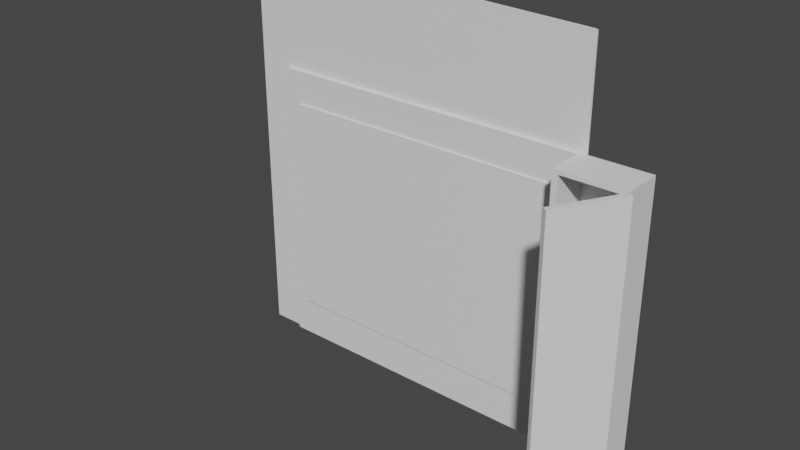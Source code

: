# Source: mirror.blend  (saved by Blender 3.0.42; exported with 4.5.12 LTS)
import bpy
from mathutils import Matrix  # noqa: F401  (used for matrix-valued properties, if any)

bpy.ops.wm.read_factory_settings(use_empty=True)
scene = bpy.context.scene
scene.name = 'Scene'

# ---- collections
col_mirror_bathroom_b = bpy.data.collections.new('mirror_bathroom_b'); scene.collection.children.link(col_mirror_bathroom_b)
col_mirror_bathroom = bpy.data.collections.new('mirror_bathroom'); scene.collection.children.link(col_mirror_bathroom)
col_mirror_bathroom.hide_render = True
col_mirror = bpy.data.collections.new('mirror'); scene.collection.children.link(col_mirror)
col_mirror_bathroom_c = bpy.data.collections.new('mirror_bathroom_c'); scene.collection.children.link(col_mirror_bathroom_c)
col_mirror_bathroom_c.hide_render = True
col_full = bpy.data.collections.new('full'); col_mirror_bathroom_c.children.link(col_full)

# ---- materials (node trees are filled in below, after node groups)
mat_wood_plain_dark = bpy.data.materials.new('wood_plain_dark')
mat_mirror_a = bpy.data.materials.new('mirror_a')
mat_wood_plain_ligth = bpy.data.materials.new('wood_plain_ligth')
mat_metal_silver = bpy.data.materials.new('metal_silver')
mat_glass_plain = bpy.data.materials.new('glass_plain')

# ---- material node trees

# ---- world
world_world = bpy.data.worlds.new('World'); scene.world = world_world
world_world.use_nodes = True; world_world.node_tree.nodes.clear()
_N = world_world.node_tree.nodes; _L = world_world.node_tree.links
n0 = _N.new('ShaderNodeOutputWorld'); n0.name = 'World Output'; n0.location = (300, 300)
n1 = _N.new('ShaderNodeBackground'); n1.name = 'Background'; n1.location = (10, 300)
n1.inputs[0].default_value = (0.05088, 0.05088, 0.05088, 1.0)
_L.new(n1.outputs[0], n0.inputs[0])
n0.is_active_output = True
world_world.color = (0.05088, 0.05088, 0.05088)
world_world.use_sun_shadow = False
world_world.sun_shadow_jitter_overblur = 0.0

# ---- meshes
me_cube_004 = bpy.data.meshes.new('Cube.004')
me_cube_004.from_pydata([(7.153e-08, -0.005, 0.0), (7.153e-08, -0.005, 0.9143), (7.153e-08, 0.0, 0.0), (7.153e-08, 0.0, 0.9143), (1.284, -0.005, 0.0), (1.284, -0.005, 0.9143), (1.284, 0.0, 0.0), (1.284, 0.0, 0.9143)], [], [(0, 1, 3, 2), (2, 3, 7, 6), (6, 7, 5, 4), (4, 5, 1, 0), (2, 6, 4, 0), (7, 3, 1, 5)])
_uv = me_cube_004.uv_layers.new(name='UVMap')
_uv.uv.foreach_set('vector', [0.375, 0.0, 0.625, 0.0, 0.625, 0.25, 0.375, 0.25, 0.375, 0.25, 0.625, 0.25, 0.625, 0.5, 0.375, 0.5, 0.375, 0.5, 0.625, 0.5, 0.625, 0.75, 0.375, 0.75, 0.375, 0.75, 0.625, 0.75, 0.625, 1.0, 0.375, 1.0, 0.125, 0.5, 0.375, 0.5, 0.375, 0.75, 0.125, 0.75, 0.625, 0.5, 0.875, 0.5, 0.875, 0.75, 0.625, 0.75])
me_cube_004.materials.append(mat_wood_plain_dark)
me_cube_004.use_remesh_fix_poles = True
me_cube_004.use_remesh_preserve_attributes = False
me_cube_004.update()
me_cube_005 = bpy.data.meshes.new('Cube.005')
me_cube_005.from_pydata([(5.364e-08, -0.005, 0.0), (5.364e-08, -0.005, 0.7), (5.364e-08, 0.0, 0.0), (5.364e-08, 0.0, 0.7), (0.9, -0.005, 0.0), (0.9, -0.005, 0.7), (0.9, 0.0, 0.0), (0.9, 0.0, 0.7)], [], [(0, 1, 3, 2), (2, 3, 7, 6), (6, 7, 5, 4), (4, 5, 1, 0), (2, 6, 4, 0), (7, 3, 1, 5)])
_uv = me_cube_005.uv_layers.new(name='UVMap')
_uv.uv.foreach_set('vector', [0.375, 0.0, 0.625, 0.0, 0.625, 0.25, 0.375, 0.25, 0.375, 0.25, 0.625, 0.25, 0.625, 0.5, 0.375, 0.5, 0.375, 0.5, 0.625, 0.5, 0.625, 0.75, 0.375, 0.75, 0.375, 0.75, 0.625, 0.75, 0.625, 1.0, 0.375, 1.0, 0.125, 0.5, 0.375, 0.5, 0.375, 0.75, 0.125, 0.75, 0.625, 0.5, 0.875, 0.5, 0.875, 0.75, 0.625, 0.75])
me_cube_005.materials.append(mat_mirror_a)
me_cube_005.use_remesh_fix_poles = True
me_cube_005.use_remesh_preserve_attributes = False
me_cube_005.update()
me_cube_012 = bpy.data.meshes.new('Cube.012')
me_cube_012.from_pydata([(6.296e-07, 0.0, 0.015), (0.8, -3.202e-08, 0.015), (6.296e-07, 0.0, 0.0), (0.8, -3.302e-08, -1.045e-07), (3.148e-07, -0.1, 0.015), (0.8, -0.1, 0.015), (3.148e-07, -0.1, 8.941e-08), (0.8, -0.1, -1.51e-08)], [], [(0, 1, 3, 2), (2, 3, 7, 6), (6, 7, 5, 4), (4, 5, 1, 0), (2, 6, 4, 0), (7, 3, 1, 5)])
_uv = me_cube_012.uv_layers.new(name='UVMap')
_uv.uv.foreach_set('vector', [0.375, 0.0, 0.625, 0.0, 0.625, 0.25, 0.375, 0.25, 0.375, 0.25, 0.625, 0.25, 0.625, 0.5, 0.375, 0.5, 0.375, 0.5, 0.625, 0.5, 0.625, 0.75, 0.375, 0.75, 0.375, 0.75, 0.625, 0.75, 0.625, 1.0, 0.375, 1.0, 0.125, 0.5, 0.375, 0.5, 0.375, 0.75, 0.125, 0.75, 0.625, 0.5, 0.875, 0.5, 0.875, 0.75, 0.625, 0.75])
me_cube_012.materials.append(mat_wood_plain_dark)
me_cube_012.use_remesh_fix_poles = True
me_cube_012.use_remesh_preserve_attributes = False
me_cube_012.update()
me_cube_013 = bpy.data.meshes.new('Cube.013')
me_cube_013.from_pydata([(1.192e-07, 0.0, 0.01), (0.2473, -2.98e-08, 0.01), (1.192e-07, 0.0, 0.0), (0.2473, -3.073e-08, -5.96e-08), (5.96e-08, -0.09308, 0.01), (0.2473, -0.09308, 0.01), (5.96e-08, -0.09308, 5.96e-08), (0.2473, -0.09308, 0.0)], [], [(0, 1, 3, 2), (2, 3, 7, 6), (6, 7, 5, 4), (4, 5, 1, 0), (2, 6, 4, 0), (7, 3, 1, 5)])
_uv = me_cube_013.uv_layers.new(name='UVMap')
_uv.uv.foreach_set('vector', [0.375, 0.0, 0.625, 0.0, 0.625, 0.25, 0.375, 0.25, 0.375, 0.25, 0.625, 0.25, 0.625, 0.5, 0.375, 0.5, 0.375, 0.5, 0.625, 0.5, 0.625, 0.75, 0.375, 0.75, 0.375, 0.75, 0.625, 0.75, 0.625, 1.0, 0.375, 1.0, 0.125, 0.5, 0.375, 0.5, 0.375, 0.75, 0.125, 0.75, 0.625, 0.5, 0.875, 0.5, 0.875, 0.75, 0.625, 0.75])
me_cube_013.materials.append(mat_wood_plain_dark)
me_cube_013.use_remesh_fix_poles = True
me_cube_013.use_remesh_preserve_attributes = False
me_cube_013.update()
me_cube_017 = bpy.data.meshes.new('Cube.017')
me_cube_017.from_pydata([(-0.195, -1.054e-07, 0.8), (2.384e-07, -2.354e-08, 0.8), (-0.195, 0.015, 0.8), (2.366e-07, 0.015, 0.8), (-0.195, -1.899e-07, -1.49e-08), (2.22e-15, -1.863e-08, -1.49e-08), (-0.195, 0.015, -1.425e-08), (-1.788e-09, 0.015, -1.425e-08)], [], [(0, 1, 3, 2), (2, 3, 7, 6), (6, 7, 5, 4), (4, 5, 1, 0), (2, 6, 4, 0), (7, 3, 1, 5)])
_uv = me_cube_017.uv_layers.new(name='UVMap')
_uv.uv.foreach_set('vector', [0.375, 0.0, 0.625, 0.0, 0.625, 0.25, 0.375, 0.25, 0.375, 0.25, 0.625, 0.25, 0.625, 0.5, 0.375, 0.5, 0.375, 0.5, 0.625, 0.5, 0.625, 0.75, 0.375, 0.75, 0.375, 0.75, 0.625, 0.75, 0.625, 1.0, 0.375, 1.0, 0.125, 0.5, 0.375, 0.5, 0.375, 0.75, 0.125, 0.75, 0.625, 0.5, 0.875, 0.5, 0.875, 0.75, 0.625, 0.75])
me_cube_017.materials.append(mat_wood_plain_ligth)
me_cube_017.use_remesh_fix_poles = True
me_cube_017.use_remesh_preserve_attributes = False
me_cube_017.update()
me_cube = bpy.data.meshes.new('Cube')
me_cube.from_pydata([(7.153e-08, -0.005, 0.0), (7.153e-08, -0.005, 0.9143), (7.153e-08, 0.0, 0.0), (7.153e-08, 0.0, 0.9143), (1.2, -0.005, 0.0), (1.2, -0.005, 0.9143), (1.2, 0.0, 0.0), (1.2, 0.0, 0.9143)], [], [(0, 1, 3, 2), (2, 3, 7, 6), (6, 7, 5, 4), (4, 5, 1, 0), (2, 6, 4, 0), (7, 3, 1, 5)])
_uv = me_cube.uv_layers.new(name='UVMap')
_uv.uv.foreach_set('vector', [0.375, 0.0, 0.625, 0.0, 0.625, 0.25, 0.375, 0.25, 0.375, 0.25, 0.625, 0.25, 0.625, 0.5, 0.375, 0.5, 0.375, 0.5, 0.625, 0.5, 0.625, 0.75, 0.375, 0.75, 0.375, 0.75, 0.625, 0.75, 0.625, 1.0, 0.375, 1.0, 0.125, 0.5, 0.375, 0.5, 0.375, 0.75, 0.125, 0.75, 0.625, 0.5, 0.875, 0.5, 0.875, 0.75, 0.625, 0.75])
me_cube.materials.append(mat_wood_plain_ligth)
me_cube.use_remesh_fix_poles = True
me_cube.use_remesh_preserve_attributes = False
me_cube.update()
me_cube_001 = bpy.data.meshes.new('Cube.001')
me_cube_001.from_pydata([(5.364e-08, -0.005, 0.0), (5.364e-08, -0.005, 0.7), (5.364e-08, 0.0, 0.0), (5.364e-08, 0.0, 0.7), (0.9, -0.005, 0.0), (0.9, -0.005, 0.7), (0.9, 0.0, 0.0), (0.9, 0.0, 0.7)], [], [(0, 1, 3, 2), (2, 3, 7, 6), (6, 7, 5, 4), (4, 5, 1, 0), (2, 6, 4, 0), (7, 3, 1, 5)])
_uv = me_cube_001.uv_layers.new(name='UVMap')
_uv.uv.foreach_set('vector', [0.375, 0.0, 0.625, 0.0, 0.625, 0.25, 0.375, 0.25, 0.375, 0.25, 0.625, 0.25, 0.625, 0.5, 0.375, 0.5, 0.375, 0.5, 0.625, 0.5, 0.625, 0.75, 0.375, 0.75, 0.375, 0.75, 0.625, 0.75, 0.625, 1.0, 0.375, 1.0, 0.125, 0.5, 0.375, 0.5, 0.375, 0.75, 0.125, 0.75, 0.625, 0.5, 0.875, 0.5, 0.875, 0.75, 0.625, 0.75])
me_cube_001.materials.append(mat_mirror_a)
me_cube_001.use_remesh_fix_poles = True
me_cube_001.use_remesh_preserve_attributes = False
me_cube_001.update()
me_plane_105 = bpy.data.meshes.new('Plane.105')
me_plane_105.from_pydata([(0.0001248, 0.561, -0.0001119), (0.0001248, 0.5611, 9.093e-05), (0.0006338, 0.561, 0.0003766), (0.0006338, 0.5608, 9.028e-05), (0.0001248, 0.561, -9.634e-05), (0.0001248, 0.561, -5.243e-05), (0.0003081, 0.5609, -9.639e-05), (0.0003119, 0.561, -6.412e-05), (0.0003119, 0.561, -2.01e-05), (0.0004704, 0.561, 3.184e-05), (0.0003081, 0.5611, 0.0001565), (0.0004692, 0.561, 0.0002337), (0.0001248, 0.5611, 1.332e-05), (0.0003119, 0.561, 6.171e-05), (0.00047, 0.561, 0.0001229), (0.0006419, 0.5609, 0.0003108), (0.0006447, 0.5609, 0.0002332), (0.0005835, 0.561, 0.000311), (0.00057, 0.561, 0.000208), (0.0005718, 0.5609, 0.0001227), (0.0005835, 0.5608, 1.294e-05), (0.0004692, 0.5609, -5.259e-05), (0.0006419, 0.5608, 0.0001558), (0.00057, 0.5609, 6.133e-05), (0.00047, 0.5609, -2.021e-05), (0.000125, 0.5611, 1.099), (0.000125, 0.561, 1.099), (0.0006339, 0.5608, 1.099), (0.0006339, 0.561, 1.099), (0.000125, 0.5611, 1.099), (0.000125, 0.561, 1.099), (0.0003082, 0.5611, 1.099), (0.000312, 0.561, 1.099), (0.000312, 0.561, 1.099), (0.0004705, 0.561, 1.099), (0.0003082, 0.5609, 1.099), (0.0004693, 0.5609, 1.099), (0.000125, 0.561, 1.099), (0.000312, 0.561, 1.099), (0.0004701, 0.5609, 1.099), (0.000642, 0.5608, 1.099), (0.0006449, 0.5609, 1.099), (0.0005837, 0.5608, 1.099), (0.0005702, 0.5609, 1.099), (0.0005719, 0.5609, 1.099), (0.0005836, 0.561, 1.099), (0.0004693, 0.561, 1.099), (0.000642, 0.5609, 1.099), (0.0005702, 0.561, 1.099), (0.0004701, 0.561, 1.099), (0.0001243, -1.329e-05, -0.0001116), (0.0006332, 0.0001325, 9.055e-05), (0.0006332, -1.363e-05, 0.0003768), (0.0001243, -0.0001168, 9.121e-05), (0.0003076, 2.016e-05, -9.612e-05), (0.0004686, 5.957e-05, -5.232e-05), (0.0001243, -5.289e-05, -9.607e-05), (0.0003114, -2.825e-05, -6.384e-05), (0.0004694, 3.022e-06, -1.993e-05), (0.0004698, -4.353e-05, 3.211e-05), (0.0006413, 9.888e-05, 0.0001561), (0.0006442, 5.93e-05, 0.0002335), (0.000583, 9.903e-05, 1.322e-05), (0.0005695, 4.642e-05, 6.16e-05), (0.0005713, 2.896e-06, 0.000123), (0.000583, -5.309e-05, 0.0003113), (0.0004686, -8.659e-05, 0.0002341), (0.0006413, 1.982e-05, 0.000311), (0.0005695, -2.841e-05, 0.0002082), (0.0004694, -7.006e-05, 0.0001233), (0.0001243, -0.0001089, 1.36e-05), (0.0001243, -8.648e-05, -5.216e-05), (0.0003076, -0.000109, 0.0001567), (0.0003114, -9.243e-05, 6.199e-05), (0.0003113, -6.999e-05, -1.982e-05), (0.0001244, -1.275e-05, 1.099), (0.0001244, -0.0001163, 1.099), (0.0006333, -1.309e-05, 1.099), (0.0006333, 0.000133, 1.099), (0.0001244, -5.236e-05, 1.099), (0.0001244, -8.594e-05, 1.099), (0.0003077, 2.069e-05, 1.099), (0.0003115, -2.771e-05, 1.099), (0.0003115, -6.946e-05, 1.099), (0.00047, -4.296e-05, 1.099), (0.0003077, -0.0001084, 1.099), (0.0004688, -8.605e-05, 1.099), (0.0001244, -0.0001084, 1.099), (0.0003115, -9.189e-05, 1.099), (0.0004696, -6.953e-05, 1.099), (0.0006415, 2.035e-05, 1.099), (0.0006443, 5.983e-05, 1.099), (0.0005831, -5.255e-05, 1.099), (0.0005696, -2.787e-05, 1.099), (0.0005714, 3.433e-06, 1.099), (0.0005831, 9.956e-05, 1.099), (0.0004688, 6.012e-05, 1.099), (0.0006415, 9.942e-05, 1.099), (0.0005696, 4.699e-05, 1.099), (0.0004696, 3.559e-06, 1.099), (0.004282, 0.01017, 0.01975), (0.00432, 0.01023, 0.02016), (0.004282, 0.01002, 0.02004), (0.004296, 0.01018, 0.01984), (0.004309, 0.0102, 0.01995), (0.00429, 0.01013, 0.01982), (0.0043, 0.01015, 0.01989), (0.004308, 0.01016, 0.01996), (0.004306, 0.01014, 0.01998), (0.004317, 0.01018, 0.02013), (0.004309, 0.01012, 0.0201), (0.004317, 0.01021, 0.02006), (0.004313, 0.01017, 0.02004), (0.004308, 0.01013, 0.02003), (0.00429, 0.01005, 0.01997), (0.004293, 0.01009, 0.01989), (0.004296, 0.01007, 0.02007), (0.0043, 0.01009, 0.02), (0.004301, 0.01012, 0.01994), (0.004283, 0.5508, 0.01975), (0.004283, 0.5509, 0.02004), (0.00432, 0.5507, 0.02016), (0.004291, 0.5508, 0.01982), (0.004294, 0.5509, 0.01989), (0.004297, 0.5508, 0.01984), (0.0043, 0.5508, 0.01989), (0.004302, 0.5508, 0.01994), (0.004306, 0.5508, 0.01998), (0.004297, 0.5509, 0.02007), (0.004309, 0.5508, 0.0201), (0.004291, 0.5509, 0.01997), (0.0043, 0.5509, 0.02), (0.004308, 0.5508, 0.02003), (0.004317, 0.5507, 0.02006), (0.004309, 0.5507, 0.01995), (0.004317, 0.5508, 0.02013), (0.004313, 0.5508, 0.02004), (0.004308, 0.5508, 0.01996), (0.004283, 0.5509, 1.079), (0.004283, 0.5508, 1.08), (0.00432, 0.5507, 1.079), (0.004291, 0.5509, 1.079), (0.004294, 0.5509, 1.079), (0.004297, 0.5509, 1.079), (0.0043, 0.5509, 1.079), (0.004302, 0.5508, 1.079), (0.004307, 0.5508, 1.079), (0.004297, 0.5508, 1.079), (0.004309, 0.5507, 1.079), (0.004291, 0.5508, 1.079), (0.0043, 0.5508, 1.079), (0.004309, 0.5508, 1.079), (0.004317, 0.5508, 1.079), (0.004309, 0.5508, 1.079), (0.004317, 0.5507, 1.079), (0.004313, 0.5508, 1.079), (0.004309, 0.5508, 1.079), (0.004282, 0.01017, 1.08), (0.004282, 0.01002, 1.079), (0.00432, 0.01023, 1.079), (0.00429, 0.01013, 1.079), (0.004293, 0.01009, 1.079), (0.004297, 0.01018, 1.079), (0.0043, 0.01015, 1.079), (0.004301, 0.01012, 1.079), (0.004306, 0.01014, 1.079), (0.004297, 0.01007, 1.079), (0.004309, 0.01012, 1.079), (0.00429, 0.01006, 1.079), (0.0043, 0.01009, 1.079), (0.004308, 0.01013, 1.079), (0.004317, 0.01021, 1.079), (0.004309, 0.0102, 1.079), (0.004317, 0.01018, 1.079), (0.004313, 0.01017, 1.079), (0.004308, 0.01016, 1.079), (-0.0002081, -1.329e-05, -0.0001116), (-0.0002081, -0.0001168, 9.121e-05), (-0.0006795, -1.329e-05, 9.121e-05), (-0.0002081, -5.289e-05, -9.607e-05), (-0.0002081, -8.648e-05, -5.216e-05), (-0.0003885, -1.329e-05, -9.607e-05), (-0.0003931, -5.39e-05, -7.75e-05), (-0.0003837, -8.124e-05, -4.183e-05), (-0.0004803, -7.306e-05, -2.583e-05), (-0.0003885, -0.0001089, 9.121e-05), (-0.0005415, -8.648e-05, 9.121e-05), (-0.0002081, -0.0001089, 1.36e-05), (-0.0003931, -9.94e-05, 1.163e-05), (-0.0005175, -8.124e-05, 1.567e-05), (-0.0006437, -1.329e-05, 1.36e-05), (-0.0005415, -1.329e-05, -5.216e-05), (-0.0006437, -5.289e-05, 9.121e-05), (-0.0006004, -5.39e-05, 1.163e-05), (-0.0005175, -5.183e-05, -4.183e-05), (-0.0002076, 0.561, -0.0001119), (-0.000679, 0.561, 9.093e-05), (-0.0002076, 0.5611, 9.093e-05), (-0.000388, 0.561, -9.634e-05), (-0.0005409, 0.561, -5.243e-05), (-0.0002076, 0.561, -9.634e-05), (-0.0003925, 0.561, -7.777e-05), (-0.000517, 0.561, -4.211e-05), (-0.0004798, 0.561, -2.611e-05), (-0.0006431, 0.561, 9.093e-05), (-0.0005409, 0.561, 9.093e-05), (-0.0006431, 0.561, 1.332e-05), (-0.0005998, 0.561, 1.136e-05), (-0.000517, 0.561, 1.54e-05), (-0.0002076, 0.5611, 1.332e-05), (-0.0002076, 0.561, -5.243e-05), (-0.000388, 0.5611, 9.093e-05), (-0.0003925, 0.561, 1.136e-05), (-0.0003831, 0.561, -4.211e-05), (-0.0002075, 0.5611, 1.099), (-0.0006789, 0.561, 1.099), (-0.0002075, 0.561, 1.099), (-0.0003879, 0.5611, 1.099), (-0.0005408, 0.561, 1.099), (-0.0002075, 0.5611, 1.099), (-0.0003924, 0.561, 1.099), (-0.0005168, 0.561, 1.099), (-0.0004796, 0.561, 1.099), (-0.000643, 0.561, 1.099), (-0.0005408, 0.561, 1.099), (-0.000643, 0.561, 1.099), (-0.0005997, 0.561, 1.099), (-0.0005168, 0.561, 1.099), (-0.0002075, 0.561, 1.099), (-0.0002075, 0.561, 1.099), (-0.0003879, 0.561, 1.099), (-0.0003924, 0.561, 1.099), (-0.000383, 0.561, 1.099), (-0.000208, -1.275e-05, 1.099), (-0.0006794, -1.275e-05, 1.099), (-0.000208, -0.0001163, 1.099), (-0.0003884, -1.275e-05, 1.099), (-0.0005413, -1.275e-05, 1.099), (-0.000208, -5.236e-05, 1.099), (-0.0003929, -5.336e-05, 1.099), (-0.0005174, -5.13e-05, 1.099), (-0.0004802, -7.253e-05, 1.099), (-0.0006435, -5.236e-05, 1.099), (-0.0005413, -8.594e-05, 1.099), (-0.0006435, -1.275e-05, 1.099), (-0.0006002, -5.336e-05, 1.099), (-0.0005174, -8.07e-05, 1.099), (-0.000208, -0.0001084, 1.099), (-0.000208, -8.594e-05, 1.099), (-0.0003884, -0.0001084, 1.099), (-0.0003929, -9.886e-05, 1.099), (-0.0003835, -8.07e-05, 1.099), (-0.0006795, -1.329e-05, 9.121e-05), (-0.000679, 0.561, 9.093e-05), (-0.0006789, 0.561, 1.099), (-0.0006794, -1.275e-05, 1.099), (-0.0006794, -1.275e-05, 1.099), (-0.0006789, 0.561, 1.099), (-0.000679, 0.561, 9.093e-05), (-0.0006795, -1.329e-05, 9.121e-05)], [], [(121, 140, 159, 101), (196, 178, 234, 215), (53, 76, 235, 177), (51, 3, 119, 100), (77, 52, 102, 158), (25, 1, 197, 214), (75, 26, 216, 233), (27, 78, 157, 139), (2, 28, 138, 120), (0, 4, 7, 6), (4, 5, 8, 7), (6, 7, 24, 21), (7, 8, 9, 24), (1, 10, 13, 12), (10, 11, 14, 13), (12, 13, 8, 5), (13, 14, 9, 8), (2, 15, 18, 17), (15, 16, 19, 18), (17, 18, 14, 11), (18, 19, 9, 14), (3, 20, 23, 22), (20, 21, 24, 23), (22, 23, 19, 16), (23, 24, 9, 19), (25, 29, 32, 31), (29, 30, 33, 32), (31, 32, 49, 46), (32, 33, 34, 49), (26, 35, 38, 37), (35, 36, 39, 38), (37, 38, 33, 30), (38, 39, 34, 33), (27, 40, 43, 42), (40, 41, 44, 43), (42, 43, 39, 36), (43, 44, 34, 39), (28, 45, 48, 47), (45, 46, 49, 48), (47, 48, 44, 41), (48, 49, 34, 44), (50, 54, 57, 56), (54, 55, 58, 57), (56, 57, 74, 71), (57, 58, 59, 74), (51, 60, 63, 62), (60, 61, 64, 63), (62, 63, 58, 55), (63, 64, 59, 58), (52, 65, 68, 67), (65, 66, 69, 68), (67, 68, 64, 61), (68, 69, 59, 64), (53, 70, 73, 72), (70, 71, 74, 73), (72, 73, 69, 66), (73, 74, 59, 69), (75, 79, 82, 81), (79, 80, 83, 82), (81, 82, 99, 96), (82, 83, 84, 99), (76, 85, 88, 87), (85, 86, 89, 88), (87, 88, 83, 80), (88, 89, 84, 83), (77, 90, 93, 92), (90, 91, 94, 93), (92, 93, 89, 86), (93, 94, 84, 89), (78, 95, 98, 97), (95, 96, 99, 98), (97, 98, 94, 91), (98, 99, 84, 94), (100, 103, 106, 105), (103, 104, 107, 106), (105, 106, 118, 115), (106, 107, 108, 118), (101, 109, 112, 111), (109, 110, 113, 112), (111, 112, 107, 104), (112, 113, 108, 107), (102, 114, 117, 116), (114, 115, 118, 117), (116, 117, 113, 110), (117, 118, 108, 113), (119, 122, 125, 124), (122, 123, 126, 125), (124, 125, 137, 134), (125, 126, 127, 137), (120, 128, 131, 130), (128, 129, 132, 131), (130, 131, 126, 123), (131, 132, 127, 126), (121, 133, 136, 135), (133, 134, 137, 136), (135, 136, 132, 129), (136, 137, 127, 132), (138, 141, 144, 143), (141, 142, 145, 144), (143, 144, 156, 153), (144, 145, 146, 156), (139, 147, 150, 149), (147, 148, 151, 150), (149, 150, 145, 142), (150, 151, 146, 145), (140, 152, 155, 154), (152, 153, 156, 155), (154, 155, 151, 148), (155, 156, 146, 151), (157, 160, 163, 162), (160, 161, 164, 163), (162, 163, 175, 172), (163, 164, 165, 175), (158, 166, 169, 168), (166, 167, 170, 169), (168, 169, 164, 161), (169, 170, 165, 164), (159, 171, 174, 173), (171, 172, 175, 174), (173, 174, 170, 167), (174, 175, 165, 170), (176, 179, 182, 181), (179, 180, 183, 182), (181, 182, 194, 191), (182, 183, 184, 194), (177, 185, 188, 187), (185, 186, 189, 188), (187, 188, 183, 180), (188, 189, 184, 183), (178, 190, 193, 192), (190, 191, 194, 193), (192, 193, 189, 186), (193, 194, 184, 189), (195, 198, 201, 200), (198, 199, 202, 201), (200, 201, 213, 210), (201, 202, 203, 213), (196, 204, 207, 206), (204, 205, 208, 207), (206, 207, 202, 199), (207, 208, 203, 202), (197, 209, 212, 211), (209, 210, 213, 212), (211, 212, 208, 205), (212, 213, 203, 208), (214, 217, 220, 219), (217, 218, 221, 220), (219, 220, 232, 229), (220, 221, 222, 232), (215, 223, 226, 225), (223, 224, 227, 226), (225, 226, 221, 218), (226, 227, 222, 221), (216, 228, 231, 230), (228, 229, 232, 231), (230, 231, 227, 224), (231, 232, 222, 227), (233, 236, 239, 238), (236, 237, 240, 239), (238, 239, 251, 248), (239, 240, 241, 251), (234, 242, 245, 244), (242, 243, 246, 245), (244, 245, 240, 237), (245, 246, 241, 240), (235, 247, 250, 249), (247, 248, 251, 250), (249, 250, 246, 243), (250, 251, 241, 246), (50, 0, 6, 54), (54, 6, 21, 55), (55, 21, 20, 62), (62, 20, 3, 51), (1, 25, 31, 10), (10, 31, 46, 11), (11, 46, 45, 17), (17, 45, 28, 2), (26, 75, 81, 35), (35, 81, 96, 36), (36, 96, 95, 42), (42, 95, 78, 27), (76, 53, 72, 85), (85, 72, 66, 86), (86, 66, 65, 92), (92, 65, 52, 77), (100, 119, 124, 103), (103, 124, 134, 104), (104, 134, 133, 111), (111, 133, 121, 101), (120, 138, 143, 128), (128, 143, 153, 129), (129, 153, 152, 135), (135, 152, 140, 121), (139, 157, 162, 147), (147, 162, 172, 148), (148, 172, 171, 154), (154, 171, 159, 140), (158, 102, 116, 166), (166, 116, 110, 167), (167, 110, 109, 173), (173, 109, 101, 159), (51, 100, 105, 60), (60, 105, 115, 61), (61, 115, 114, 67), (67, 114, 102, 52), (157, 78, 97, 160), (160, 97, 91, 161), (161, 91, 90, 168), (168, 90, 77, 158), (27, 139, 149, 40), (40, 149, 142, 41), (41, 142, 141, 47), (47, 141, 138, 28), (119, 3, 22, 122), (122, 22, 16, 123), (123, 16, 15, 130), (130, 15, 2, 120), (178, 196, 206, 190), (190, 206, 199, 191), (191, 199, 198, 181), (181, 198, 195, 176), (196, 215, 225, 204), (204, 225, 218, 205), (205, 218, 217, 211), (211, 217, 214, 197), (215, 234, 244, 223), (223, 244, 237, 224), (224, 237, 236, 230), (230, 236, 233, 216), (234, 178, 192, 242), (242, 192, 186, 243), (243, 186, 185, 249), (249, 185, 177, 235), (75, 233, 238, 79), (79, 238, 248, 80), (80, 248, 247, 87), (87, 247, 235, 76), (176, 50, 56, 179), (179, 56, 71, 180), (180, 71, 70, 187), (187, 70, 53, 177), (0, 195, 200, 4), (4, 200, 210, 5), (5, 210, 209, 12), (12, 209, 197, 1), (216, 26, 37, 228), (228, 37, 30, 229), (229, 30, 29, 219), (219, 29, 25, 214), (0, 50, 176, 195), (253, 254, 255, 252), (258, 259, 256, 257)])
_uv = me_plane_105.uv_layers.new(name='UVMap')
_uv.uv.foreach_set('vector', [0.0001914, 0.0001914, 0.9998, 0.0001914, 0.9998, 0.9998, 0.0001914, 0.9998, 0.0001844, 0.0001844, 0.0001844, 0.9998, 0.9998, 0.9998, 0.9998, 0.0001844, 0.0001844, 1.0, 0.9998, 1.0, 0.9998, 1.0, 0.0001844, 1.0, 0.0, 0.9997, 0.0, 0.0002611, 0.0, 0.0002641, 0.0, 0.9997, 0.9997, 1.0, 0.0002611, 1.0, 0.0002641, 1.0, 0.9997, 1.0, 0.9998, 0.0, 0.0001844, 0.0, 0.0001844, 0.0, 0.9998, 0.0, 1.0, 0.9998, 1.0, 0.0001844, 1.0, 0.0001844, 1.0, 0.9998, 1.0, 0.0002611, 1.0, 0.9997, 1.0, 0.9997, 1.0, 0.0002641, 0.0002611, 0.0, 0.9997, 0.0, 0.9997, 0.0, 0.0002641, 0.0, 0.0, 0.0001844, 0.0, 0.0001138, 0.0, 0.0001578, 0.0, 0.000244, 0.0, 0.0001138, 0.0, 0.0, 0.0, 0.0, 0.0, 0.0001578, 0.0, 0.000244, 0.0, 0.0001578, 0.0, 0.0002136, 0.0, 0.0003144, 0.0, 0.0001578, 0.0, 0.0, 3.266e-05, 3.266e-05, 0.0, 0.0002136, 0.0001844, 0.0, 0.000244, 0.0, 0.0001578, 0.0, 0.0001138, 0.0, 0.000244, 0.0, 0.0003143, 0.0, 0.0002135, 0.0, 0.0001578, 0.0, 0.0001138, 0.0, 0.0001578, 0.0, 0.0, 0.0, 0.0, 0.0, 0.0001578, 0.0, 0.0002135, 0.0, 3.266e-05, 3.266e-05, 0.0, 0.0, 0.0002611, 0.0, 0.0001416, 0.0, 0.0001356, 0.0, 0.0002728, 0.0, 0.0001416, 0.0, 0.0, 0.0, 0.0, 0.0, 0.0001356, 0.0, 0.0002728, 0.0, 0.0001356, 0.0, 0.0002135, 0.0, 0.0003143, 0.0, 0.0001356, 0.0, 0.0, 0.0, 3.266e-05, 3.266e-05, 0.0002135, 0.0, 0.0, 0.0002611, 0.0, 0.0002728, 0.0, 0.0001357, 0.0, 0.0001416, 0.0, 0.0002728, 0.0, 0.0003144, 0.0, 0.0002136, 0.0, 0.0001357, 0.0, 0.0001416, 0.0, 0.0001357, 0.0, 0.0, 0.0, 0.0, 0.0, 0.0001357, 0.0, 0.0002136, 3.266e-05, 3.266e-05, 0.0, 0.0, 0.9998, 0.0, 0.9999, 0.0, 0.9998, 0.0, 0.9998, 0.0, 0.9999, 0.0, 1.0, 0.0, 1.0, 0.0, 0.9998, 0.0, 0.9998, 0.0, 0.9998, 0.0, 0.9998, 0.0, 0.9997, 0.0, 0.9998, 0.0, 1.0, 0.0, 1.0, 3.266e-05, 0.9998, 0.0, 1.0, 0.0001844, 1.0, 0.000244, 1.0, 0.0001578, 1.0, 0.0001138, 1.0, 0.000244, 1.0, 0.0003143, 1.0, 0.0002135, 1.0, 0.0001578, 1.0, 0.0001138, 1.0, 0.0001578, 1.0, 0.0, 1.0, 0.0, 1.0, 0.0001578, 1.0, 0.0002135, 1.0, 3.266e-05, 1.0, 0.0, 1.0, 0.0002611, 1.0, 0.0001416, 1.0, 0.0001356, 1.0, 0.0002728, 1.0, 0.0001416, 1.0, 0.0, 1.0, 0.0, 1.0, 0.0001356, 1.0, 0.0002728, 1.0, 0.0001356, 1.0, 0.0002135, 1.0, 0.0003143, 1.0, 0.0001356, 1.0, 0.0, 1.0, 3.266e-05, 1.0, 0.0002135, 0.9997, 0.0, 0.9997, 0.0, 0.9999, 0.0, 0.9999, 0.0, 0.9997, 0.0, 0.9997, 0.0, 0.9998, 0.0, 0.9999, 0.0, 0.9999, 0.0, 0.9999, 0.0, 1.0, 0.0, 1.0, 0.0, 0.9999, 0.0, 0.9998, 0.0, 1.0, 3.266e-05, 1.0, 0.0, 0.0, 0.9998, 0.0, 0.9998, 0.0, 0.9998, 0.0, 0.9999, 0.0, 0.9998, 0.0, 0.9997, 0.0, 0.9998, 0.0, 0.9998, 0.0, 0.9999, 0.0, 0.9998, 0.0, 1.0, 0.0, 1.0, 0.0, 0.9998, 0.0, 0.9998, 3.266e-05, 1.0, 0.0, 1.0, 0.0, 0.9997, 0.0, 0.9999, 0.0, 0.9999, 0.0, 0.9997, 0.0, 0.9999, 0.0, 1.0, 0.0, 1.0, 0.0, 0.9999, 0.0, 0.9997, 0.0, 0.9999, 0.0, 0.9998, 0.0, 0.9997, 0.0, 0.9999, 0.0, 1.0, 3.266e-05, 1.0, 0.0, 0.9998, 0.0002611, 1.0, 0.0002728, 1.0, 0.0001357, 1.0, 0.0001416, 1.0, 0.0002728, 1.0, 0.0003144, 1.0, 0.0002136, 1.0, 0.0001357, 1.0, 0.0001416, 1.0, 0.0001357, 1.0, 0.0, 1.0, 0.0, 1.0, 0.0001357, 1.0, 0.0002136, 1.0, 3.266e-05, 1.0, 0.0, 1.0, 0.0001844, 1.0, 0.0001138, 1.0, 0.0001578, 1.0, 0.000244, 1.0, 0.0001138, 1.0, 0.0, 1.0, 0.0, 1.0, 0.0001578, 1.0, 0.000244, 1.0, 0.0001578, 1.0, 0.0002136, 1.0, 0.0003144, 1.0, 0.0001578, 1.0, 0.0, 1.0, 3.266e-05, 1.0, 0.0002136, 1.0, 1.0, 0.9998, 1.0, 0.9999, 1.0, 0.9998, 1.0, 0.9998, 1.0, 0.9999, 1.0, 1.0, 1.0, 1.0, 1.0, 0.9998, 1.0, 0.9998, 1.0, 0.9998, 1.0, 0.9998, 1.0, 0.9997, 1.0, 0.9998, 1.0, 1.0, 1.0, 1.0, 1.0, 0.9998, 0.9998, 1.0, 0.9998, 1.0, 0.9998, 1.0, 0.9999, 1.0, 0.9998, 1.0, 0.9997, 1.0, 0.9998, 1.0, 0.9998, 1.0, 0.9999, 1.0, 0.9998, 1.0, 1.0, 1.0, 1.0, 1.0, 0.9998, 1.0, 0.9998, 1.0, 1.0, 1.0, 1.0, 1.0, 0.9997, 1.0, 0.9999, 1.0, 0.9999, 1.0, 0.9997, 1.0, 0.9999, 1.0, 1.0, 1.0, 1.0, 1.0, 0.9999, 1.0, 0.9997, 1.0, 0.9999, 1.0, 0.9998, 1.0, 0.9997, 1.0, 0.9999, 1.0, 1.0, 1.0, 1.0, 1.0, 0.9998, 1.0, 1.0, 0.9997, 1.0, 0.9997, 1.0, 0.9999, 1.0, 0.9999, 1.0, 0.9997, 1.0, 0.9997, 1.0, 0.9998, 1.0, 0.9999, 1.0, 0.9999, 1.0, 0.9999, 1.0, 1.0, 1.0, 1.0, 1.0, 0.9999, 1.0, 0.9998, 1.0, 1.0, 1.0, 1.0, 0.0, 0.9997, 0.0, 0.9998, 0.0, 0.9999, 0.0, 0.9999, 0.0, 0.9998, 0.0, 0.9999, 0.0, 0.9999, 0.0, 0.9999, 0.0, 0.9999, 0.0, 0.9999, 0.0, 1.0, 0.0, 1.0, 0.0, 0.9999, 0.0, 0.9999, 6.775e-06, 1.0, 0.0, 1.0, 0.0001914, 0.9998, 0.0001657, 0.9999, 8.475e-05, 0.9999, 0.0001036, 0.9998, 0.0001657, 0.9999, 0.0001355, 1.0, 6.882e-05, 1.0, 8.475e-05, 0.9999, 0.0001036, 0.9998, 8.475e-05, 0.9999, 0.0, 0.9999, 0.0, 0.9999, 8.475e-05, 0.9999, 6.882e-05, 1.0, 6.775e-06, 1.0, 0.0, 0.9999, 0.0002641, 1.0, 0.0001427, 1.0, 9.963e-05, 1.0, 0.0002047, 1.0, 0.0001427, 1.0, 0.0, 1.0, 0.0, 1.0, 9.963e-05, 1.0, 0.0002047, 1.0, 9.963e-05, 1.0, 6.882e-05, 1.0, 0.0001355, 1.0, 9.963e-05, 1.0, 0.0, 1.0, 6.775e-06, 1.0, 6.882e-05, 1.0, 0.0, 0.0002641, 0.0, 0.0001427, 0.0, 9.96e-05, 0.0, 0.0002046, 0.0, 0.0001427, 0.0, 0.0, 0.0, 0.0, 0.0, 9.96e-05, 0.0, 0.0002046, 0.0, 9.96e-05, 0.0, 6.876e-05, 0.0, 0.0001354, 0.0, 9.96e-05, 0.0, 0.0, 6.775e-06, 6.775e-06, 0.0, 6.876e-05, 0.0002641, 0.0, 0.0002046, 0.0, 9.963e-05, 0.0, 0.0001427, 0.0, 0.0002046, 0.0, 0.0001354, 0.0, 6.871e-05, 0.0, 9.963e-05, 0.0, 0.0001427, 0.0, 9.963e-05, 0.0, 0.0, 0.0, 0.0, 0.0, 9.963e-05, 0.0, 6.871e-05, 0.0, 6.775e-06, 6.775e-06, 0.0, 0.0, 0.0001914, 0.0001914, 0.0001036, 0.0001657, 8.472e-05, 8.472e-05, 0.0001657, 0.0001036, 0.0001036, 0.0001657, 0.0, 0.0001355, 0.0, 6.876e-05, 8.472e-05, 8.472e-05, 0.0001657, 0.0001036, 8.472e-05, 8.472e-05, 6.871e-05, 0.0, 0.0001354, 0.0, 8.472e-05, 8.472e-05, 0.0, 6.876e-05, 6.775e-06, 6.775e-06, 6.871e-05, 0.0, 0.9997, 0.0, 0.9999, 0.0, 0.9999, 0.0, 0.9998, 0.0, 0.9999, 0.0, 1.0, 0.0, 1.0, 0.0, 0.9999, 0.0, 0.9998, 0.0, 0.9999, 0.0, 0.9999, 0.0, 0.9999, 0.0, 0.9999, 0.0, 1.0, 0.0, 1.0, 6.775e-06, 0.9999, 0.0, 1.0, 0.0002641, 1.0, 0.0002046, 1.0, 9.96e-05, 1.0, 0.0001427, 1.0, 0.0002046, 1.0, 0.0001355, 1.0, 6.871e-05, 1.0, 9.96e-05, 1.0, 0.0001427, 1.0, 9.96e-05, 1.0, 0.0, 1.0, 0.0, 1.0, 9.96e-05, 1.0, 6.871e-05, 1.0, 6.775e-06, 1.0, 0.0, 0.9998, 0.0001914, 0.9998, 0.0001036, 0.9999, 8.472e-05, 0.9999, 0.0001657, 0.9998, 0.0001036, 0.9999, 0.0, 0.9999, 0.0, 0.9999, 8.472e-05, 0.9999, 0.0001657, 0.9999, 8.472e-05, 1.0, 6.871e-05, 1.0, 0.0001354, 0.9999, 8.472e-05, 0.9999, 0.0, 1.0, 6.775e-06, 1.0, 6.871e-05, 1.0, 0.9997, 1.0, 0.9999, 1.0, 0.9999, 1.0, 0.9998, 1.0, 0.9999, 1.0, 1.0, 1.0, 1.0, 1.0, 0.9999, 1.0, 0.9998, 1.0, 0.9999, 1.0, 0.9999, 1.0, 0.9999, 1.0, 0.9999, 1.0, 1.0, 1.0, 1.0, 1.0, 0.9999, 0.9997, 1.0, 0.9998, 1.0, 0.9999, 1.0, 0.9999, 1.0, 0.9998, 1.0, 0.9999, 1.0, 0.9999, 1.0, 0.9999, 1.0, 0.9999, 1.0, 0.9999, 1.0, 1.0, 1.0, 1.0, 1.0, 0.9999, 1.0, 0.9999, 1.0, 1.0, 1.0, 1.0, 1.0, 0.9998, 0.9998, 0.9999, 0.9998, 0.9999, 0.9999, 0.9998, 0.9999, 0.9999, 0.9998, 1.0, 0.9999, 1.0, 0.9999, 0.9999, 0.9999, 0.9998, 0.9999, 0.9999, 0.9999, 0.9999, 1.0, 0.9999, 1.0, 0.9999, 0.9999, 1.0, 0.9999, 1.0, 1.0, 0.9999, 1.0, 0.0, 0.9998, 0.0, 0.9999, 0.0, 0.9999, 0.0, 0.9998, 0.0, 0.9999, 0.0, 1.0, 0.0, 1.0, 0.0, 0.9999, 0.0, 0.9998, 0.0, 0.9999, 0.0, 0.9999, 0.0, 0.9998, 0.0, 0.9999, 0.0, 1.0, 2.599e-05, 1.0, 0.0, 0.9999, 0.0001844, 1.0, 0.0001844, 1.0, 0.0001121, 1.0, 0.0001138, 1.0, 0.0001844, 1.0, 0.0001844, 1.0, 0.0001158, 1.0, 0.0001121, 1.0, 0.0001138, 1.0, 0.0001121, 1.0, 0.0, 1.0, 0.0, 1.0, 0.0001121, 1.0, 0.0001158, 1.0, 2.599e-05, 1.0, 0.0, 1.0, 0.0001844, 0.9998, 0.0001138, 0.9998, 0.0001121, 0.9999, 0.0001844, 0.9999, 0.0001138, 0.9998, 0.0, 0.9998, 0.0, 0.9999, 0.0001121, 0.9999, 0.0001844, 0.9999, 0.0001121, 0.9999, 0.0001158, 1.0, 0.0001844, 1.0, 0.0001121, 0.9999, 0.0, 0.9999, 2.599e-05, 1.0, 0.0001158, 1.0, 0.0, 0.0001844, 0.0, 0.0001844, 0.0, 0.0001121, 0.0, 0.0001138, 0.0, 0.0001844, 0.0, 0.0001844, 0.0, 0.0001158, 0.0, 0.0001121, 0.0, 0.0001138, 0.0, 0.0001121, 0.0, 0.0, 0.0, 0.0, 0.0, 0.0001121, 0.0, 0.0001158, 2.599e-05, 2.599e-05, 0.0, 0.0, 0.0001844, 0.0001844, 0.0001844, 0.0001138, 0.0001121, 0.0001121, 0.0001138, 0.0001844, 0.0001844, 0.0001138, 0.0001844, 0.0, 0.0001158, 0.0, 0.0001121, 0.0001121, 0.0001138, 0.0001844, 0.0001121, 0.0001121, 0.0, 0.0001158, 0.0, 0.0001844, 0.0001121, 0.0001121, 0.0001158, 0.0, 2.599e-05, 2.599e-05, 0.0, 0.0001158, 0.0001844, 0.0, 0.0001138, 0.0, 0.0001121, 0.0, 0.0001844, 0.0, 0.0001138, 0.0, 0.0, 0.0, 0.0, 0.0, 0.0001121, 0.0, 0.0001844, 0.0, 0.0001121, 0.0, 0.0001158, 0.0, 0.0001844, 0.0, 0.0001121, 0.0, 0.0, 0.0, 2.599e-05, 2.599e-05, 0.0001158, 0.0, 0.9998, 0.0, 0.9998, 0.0, 0.9999, 0.0, 0.9999, 0.0, 0.9998, 0.0, 0.9998, 0.0, 0.9999, 0.0, 0.9999, 0.0, 0.9999, 0.0, 0.9999, 0.0, 1.0, 0.0, 1.0, 0.0, 0.9999, 0.0, 0.9999, 0.0, 1.0, 2.599e-05, 1.0, 0.0, 0.9998, 0.0001844, 0.9999, 0.0001844, 0.9999, 0.0001121, 0.9998, 0.0001138, 0.9999, 0.0001844, 1.0, 0.0001844, 1.0, 0.0001158, 0.9999, 0.0001121, 0.9998, 0.0001138, 0.9999, 0.0001121, 0.9999, 0.0, 0.9998, 0.0, 0.9999, 0.0001121, 1.0, 0.0001158, 1.0, 2.599e-05, 0.9999, 0.0, 1.0, 0.0001844, 1.0, 0.0001138, 1.0, 0.0001121, 1.0, 0.0001844, 1.0, 0.0001138, 1.0, 0.0, 1.0, 0.0, 1.0, 0.0001121, 1.0, 0.0001844, 1.0, 0.0001121, 1.0, 0.0001158, 1.0, 0.0001844, 1.0, 0.0001121, 1.0, 0.0, 1.0, 2.599e-05, 1.0, 0.0001158, 1.0, 0.9998, 1.0, 0.9998, 1.0, 0.9999, 1.0, 0.9999, 1.0, 0.9998, 1.0, 0.9998, 1.0, 0.9999, 1.0, 0.9999, 1.0, 0.9999, 1.0, 0.9999, 1.0, 1.0, 1.0, 1.0, 1.0, 0.9999, 1.0, 0.9999, 1.0, 1.0, 1.0, 1.0, 0.9998, 0.9998, 0.9998, 0.9999, 0.9999, 0.9999, 0.9999, 0.9998, 0.9998, 0.9999, 0.9998, 1.0, 0.9999, 1.0, 0.9999, 0.9999, 0.9999, 0.9998, 0.9999, 0.9999, 1.0, 0.9999, 1.0, 0.9998, 0.9999, 0.9999, 0.9999, 1.0, 1.0, 1.0, 1.0, 0.9999, 0.9998, 1.0, 0.9999, 1.0, 0.9999, 1.0, 0.9998, 1.0, 0.9999, 1.0, 1.0, 1.0, 1.0, 1.0, 0.9999, 1.0, 0.9998, 1.0, 0.9999, 1.0, 0.9999, 1.0, 0.9998, 1.0, 0.9999, 1.0, 1.0, 1.0, 1.0, 1.0, 0.9999, 1.0, 0.0, 0.9998, 0.0, 0.0001844, 0.0, 0.000244, 0.0, 0.9998, 0.0, 0.9998, 0.0, 0.000244, 0.0, 0.0003144, 0.0, 0.9997, 0.0, 0.9997, 0.0, 0.0003144, 0.0, 0.0002728, 0.0, 0.9997, 0.0, 0.9997, 0.0, 0.0002728, 0.0, 0.0002611, 0.0, 0.9997, 0.0001844, 0.0, 0.9998, 0.0, 0.9998, 0.0, 0.000244, 0.0, 0.000244, 0.0, 0.9998, 0.0, 0.9997, 0.0, 0.0003143, 0.0, 0.0003143, 0.0, 0.9997, 0.0, 0.9997, 0.0, 0.0002728, 0.0, 0.0002728, 0.0, 0.9997, 0.0, 0.9997, 0.0, 0.0002611, 0.0, 1.0, 0.0001844, 1.0, 0.9998, 1.0, 0.9998, 1.0, 0.000244, 1.0, 0.000244, 1.0, 0.9998, 1.0, 0.9997, 1.0, 0.0003143, 1.0, 0.0003143, 1.0, 0.9997, 1.0, 0.9997, 1.0, 0.0002728, 1.0, 0.0002728, 1.0, 0.9997, 1.0, 0.9997, 1.0, 0.0002611, 0.9998, 1.0, 0.0001844, 1.0, 0.000244, 1.0, 0.9998, 1.0, 0.9998, 1.0, 0.000244, 1.0, 0.0003144, 1.0, 0.9997, 1.0, 0.9997, 1.0, 0.0003144, 1.0, 0.0002728, 1.0, 0.9997, 1.0, 0.9997, 1.0, 0.0002728, 1.0, 0.0002611, 1.0, 0.9997, 1.0, 0.0, 0.9997, 0.0, 0.0002641, 0.0, 0.0002046, 0.0, 0.9998, 0.0, 0.9998, 0.0, 0.0002046, 0.0, 0.0001354, 0.0, 0.9999, 0.0, 0.9999, 0.0, 0.0001354, 0.0001036, 0.0001657, 0.0001036, 0.9998, 0.0001036, 0.9998, 0.0001036, 0.0001657, 0.0001914, 0.0001914, 0.0001914, 0.9998, 0.0002641, 0.0, 0.9997, 0.0, 0.9998, 0.0, 0.0002046, 0.0, 0.0002046, 0.0, 0.9998, 0.0, 0.9999, 0.0, 0.0001354, 0.0, 0.0001354, 0.0, 0.9999, 0.0, 0.9998, 0.0001036, 0.0001657, 0.0001036, 0.0001657, 0.0001036, 0.9998, 0.0001036, 0.9998, 0.0001914, 0.0001914, 0.0001914, 1.0, 0.0002641, 1.0, 0.9997, 1.0, 0.9998, 1.0, 0.0002046, 1.0, 0.0002046, 1.0, 0.9998, 1.0, 0.9999, 1.0, 0.0001354, 1.0, 0.0001354, 1.0, 0.9999, 0.9999, 0.9998, 0.9999, 0.0001657, 0.9999, 0.0001657, 0.9999, 0.9998, 0.9998, 0.9998, 0.9998, 0.0001914, 0.9997, 1.0, 0.0002641, 1.0, 0.0002047, 1.0, 0.9998, 1.0, 0.9998, 1.0, 0.0002047, 1.0, 0.0001355, 1.0, 0.9999, 1.0, 0.9999, 1.0, 0.0001355, 1.0, 0.0001657, 0.9999, 0.9998, 0.9999, 0.9998, 0.9999, 0.0001657, 0.9999, 0.0001914, 0.9998, 0.9998, 0.9998, 0.0, 0.9997, 0.0, 0.9997, 0.0, 0.9999, 0.0, 0.9999, 0.0, 0.9999, 0.0, 0.9999, 0.0, 1.0, 0.0, 1.0, 0.0, 1.0, 0.0, 1.0, 0.0001427, 1.0, 0.0001416, 1.0, 0.0001416, 1.0, 0.0001427, 1.0, 0.0002641, 1.0, 0.0002611, 1.0, 1.0, 0.9997, 1.0, 0.9997, 1.0, 0.9999, 1.0, 0.9999, 1.0, 0.9999, 1.0, 0.9999, 1.0, 1.0, 1.0, 1.0, 1.0, 1.0, 1.0, 1.0, 0.9999, 1.0, 0.9999, 1.0, 0.9999, 1.0, 0.9999, 1.0, 0.9997, 1.0, 0.9997, 1.0, 1.0, 0.0002611, 1.0, 0.0002641, 1.0, 0.0001427, 1.0, 0.0001416, 1.0, 0.0001416, 1.0, 0.0001427, 1.0, 0.0, 1.0, 0.0, 1.0, 0.0, 1.0, 0.0, 0.9999, 0.0, 0.9999, 0.0, 0.9999, 0.0, 0.9999, 0.0, 0.9997, 0.0, 0.9997, 0.0, 0.0, 0.0002641, 0.0, 0.0002611, 0.0, 0.0001416, 0.0, 0.0001427, 0.0, 0.0001427, 0.0, 0.0001416, 0.0, 0.0, 0.0, 0.0, 0.0, 0.0, 0.0, 0.0, 0.0001416, 0.0, 0.0001427, 0.0, 0.0001427, 0.0, 0.0001416, 0.0, 0.0002611, 0.0, 0.0002641, 0.0, 0.0001844, 0.9998, 0.0001844, 0.0001844, 0.0001138, 0.0001844, 0.0001138, 0.9998, 0.0001138, 0.9998, 0.0001138, 0.0001844, 0.0, 0.0001844, 0.0, 0.9998, 0.0, 0.9998, 0.0, 0.0001844, 0.0, 0.0001844, 0.0, 0.9998, 0.0, 0.9998, 0.0, 0.0001844, 0.0, 0.0001844, 0.0, 0.9998, 0.0001844, 0.0001844, 0.9998, 0.0001844, 0.9998, 0.0001138, 0.0001844, 0.0001138, 0.0001844, 0.0001138, 0.9998, 0.0001138, 0.9998, 0.0, 0.0001844, 0.0, 0.0001844, 0.0, 0.9998, 0.0, 0.9998, 0.0, 0.0001844, 0.0, 0.0001844, 0.0, 0.9998, 0.0, 0.9998, 0.0, 0.0001844, 0.0, 0.9998, 0.0001844, 0.9998, 0.9998, 0.9999, 0.9998, 0.9999, 0.0001844, 0.9999, 0.0001844, 0.9999, 0.9998, 1.0, 0.9998, 1.0, 0.0001844, 1.0, 0.0001844, 1.0, 0.9998, 1.0, 0.9998, 1.0, 0.0001844, 1.0, 0.0001844, 1.0, 0.9998, 1.0, 0.9998, 1.0, 0.0001844, 0.9998, 0.9998, 0.0001844, 0.9998, 0.0001844, 0.9999, 0.9998, 0.9999, 0.9998, 0.9999, 0.0001844, 0.9999, 0.0001844, 1.0, 0.9998, 1.0, 0.9998, 1.0, 0.0001844, 1.0, 0.0001844, 1.0, 0.9998, 1.0, 0.9998, 1.0, 0.0001844, 1.0, 0.0001844, 1.0, 0.9998, 1.0, 1.0, 0.9998, 1.0, 0.9998, 1.0, 0.9999, 1.0, 0.9999, 1.0, 0.9999, 1.0, 0.9999, 1.0, 1.0, 1.0, 1.0, 1.0, 1.0, 1.0, 1.0, 0.9999, 1.0, 0.9999, 1.0, 0.9999, 1.0, 0.9999, 1.0, 0.9998, 1.0, 0.9998, 1.0, 0.0, 0.9998, 0.0, 0.9998, 0.0, 0.9999, 0.0, 0.9999, 0.0, 0.9999, 0.0, 0.9999, 0.0, 1.0, 0.0, 1.0, 0.0, 1.0, 0.0, 1.0, 0.0001138, 1.0, 0.0001138, 1.0, 0.0001138, 1.0, 0.0001138, 1.0, 0.0001844, 1.0, 0.0001844, 1.0, 0.0, 0.0001844, 0.0, 0.0001844, 0.0, 0.0001138, 0.0, 0.0001138, 0.0, 0.0001138, 0.0, 0.0001138, 0.0, 0.0, 0.0, 0.0, 0.0, 0.0, 0.0, 0.0, 0.0001138, 0.0, 0.0001138, 0.0, 0.0001138, 0.0, 0.0001138, 0.0, 0.0001844, 0.0, 0.0001844, 0.0, 1.0, 0.0001844, 1.0, 0.0001844, 1.0, 0.0001138, 1.0, 0.0001138, 1.0, 0.0001138, 1.0, 0.0001138, 1.0, 0.0, 1.0, 0.0, 1.0, 0.0, 1.0, 0.0, 0.9999, 0.0, 0.9999, 0.0, 0.9999, 0.0, 0.9999, 0.0, 0.9998, 0.0, 0.9998, 0.0, 0.0, 0.0001844, 0.0, 0.9998, 0.0, 0.9998, 0.0, 0.0001844, 0.0001844, 0.0001844, 0.9998, 0.0001844, 0.9998, 0.9998, 0.0001844, 0.9998, 0.0001844, 0.0001844, 0.0001844, 0.9998, 0.9998, 0.9998, 0.9998, 0.0001844])
me_plane_105.materials.append(mat_mirror_a)
me_plane_105.use_remesh_fix_poles = True
me_plane_105.use_remesh_preserve_attributes = False
me_plane_105.use_mirror_vertex_groups = False
me_plane_105.update()
me_cylinder = bpy.data.meshes.new('Cylinder')
me_cylinder.from_pydata([(0.0, 0.005, -0.025), (0.0, 0.005, 0.025), (0.003536, 0.003536, -0.025), (0.003536, 0.003536, 0.025), (0.005, -2.186e-10, -0.025), (0.005, -2.186e-10, 0.025), (0.003536, -0.003536, -0.025), (0.003536, -0.003536, 0.025), (-4.371e-10, -0.005, -0.025), (-4.371e-10, -0.005, 0.025), (-0.003536, -0.003536, -0.025), (-0.003536, -0.003536, 0.025), (-0.005, 5.962e-11, -0.025), (-0.005, 5.962e-11, 0.025), (-0.003536, 0.003536, -0.025), (-0.003536, 0.003536, 0.025)], [], [(0, 1, 3, 2), (2, 3, 5, 4), (4, 5, 7, 6), (6, 7, 9, 8), (8, 9, 11, 10), (10, 11, 13, 12), (3, 1, 15, 13, 11, 9, 7, 5), (12, 13, 15, 14), (14, 15, 1, 0), (0, 2, 4, 6, 8, 10, 12, 14)])
me_cylinder.polygons.foreach_set('use_smooth', [True] * 10)
_uv = me_cylinder.uv_layers.new(name='UVMap')
_uv.uv.foreach_set('vector', [1.0, 0.5, 1.0, 1.0, 0.875, 1.0, 0.875, 0.5, 0.875, 0.5, 0.875, 1.0, 0.75, 1.0, 0.75, 0.5, 0.75, 0.5, 0.75, 1.0, 0.625, 1.0, 0.625, 0.5, 0.625, 0.5, 0.625, 1.0, 0.5, 1.0, 0.5, 0.5, 0.5, 0.5, 0.5, 1.0, 0.375, 1.0, 0.375, 0.5, 0.375, 0.5, 0.375, 1.0, 0.25, 1.0, 0.25, 0.5, 0.4197, 0.4197, 0.25, 0.49, 0.08029, 0.4197, 0.01, 0.25, 0.08029, 0.08029, 0.25, 0.01, 0.4197, 0.08029, 0.49, 0.25, 0.25, 0.5, 0.25, 1.0, 0.125, 1.0, 0.125, 0.5, 0.125, 0.5, 0.125, 1.0, 0.0, 1.0, 0.0, 0.5, 0.75, 0.49, 0.9197, 0.4197, 0.99, 0.25, 0.9197, 0.08029, 0.75, 0.01, 0.5803, 0.08029, 0.51, 0.25, 0.5803, 0.4197])
me_cylinder.materials.append(mat_metal_silver)
me_cylinder.use_remesh_fix_poles = True
me_cylinder.use_remesh_preserve_attributes = False
me_cylinder.update()
me_cube_002 = bpy.data.meshes.new('Cube.002')
me_cube_002.from_pydata([(5.364e-08, -0.005, 0.0), (5.364e-08, -0.005, 0.6), (5.364e-08, 0.0, 0.0), (5.364e-08, 0.0, 0.6), (0.9, -0.005, 0.0), (0.9, -0.005, 0.6), (0.9, 0.0, 0.0), (0.9, 0.0, 0.6)], [], [(0, 1, 3, 2), (2, 3, 7, 6), (6, 7, 5, 4), (4, 5, 1, 0), (2, 6, 4, 0), (7, 3, 1, 5)])
_uv = me_cube_002.uv_layers.new(name='UVMap')
_uv.uv.foreach_set('vector', [0.375, 0.0, 0.625, 0.0, 0.625, 0.25, 0.375, 0.25, 0.375, 0.25, 0.625, 0.25, 0.625, 0.5, 0.375, 0.5, 0.375, 0.5, 0.625, 0.5, 0.625, 0.75, 0.375, 0.75, 0.375, 0.75, 0.625, 0.75, 0.625, 1.0, 0.375, 1.0, 0.125, 0.5, 0.375, 0.5, 0.375, 0.75, 0.125, 0.75, 0.625, 0.5, 0.875, 0.5, 0.875, 0.75, 0.625, 0.75])
me_cube_002.materials.append(mat_mirror_a)
me_cube_002.use_remesh_fix_poles = True
me_cube_002.use_remesh_preserve_attributes = False
me_cube_002.update()
me_cube_010 = bpy.data.meshes.new('Cube.010')
me_cube_010.from_pydata([(5.96e-08, -0.015, 0.0), (5.96e-08, -0.015, 0.8), (5.96e-08, 0.0, 0.0), (5.96e-08, 0.0, 0.8), (1.0, -0.015, 0.0), (1.0, -0.015, 0.8), (1.0, 0.0, 0.0), (1.0, 0.0, 0.8)], [], [(0, 1, 3, 2), (2, 3, 7, 6), (6, 7, 5, 4), (4, 5, 1, 0), (2, 6, 4, 0), (7, 3, 1, 5)])
_uv = me_cube_010.uv_layers.new(name='UVMap')
_uv.uv.foreach_set('vector', [0.375, 0.0, 0.625, 0.0, 0.625, 0.25, 0.375, 0.25, 0.375, 0.25, 0.625, 0.25, 0.625, 0.5, 0.375, 0.5, 0.375, 0.5, 0.625, 0.5, 0.625, 0.75, 0.375, 0.75, 0.375, 0.75, 0.625, 0.75, 0.625, 1.0, 0.375, 1.0, 0.125, 0.5, 0.375, 0.5, 0.375, 0.75, 0.125, 0.75, 0.625, 0.5, 0.875, 0.5, 0.875, 0.75, 0.625, 0.75])
me_cube_010.materials.append(mat_wood_plain_ligth)
me_cube_010.use_remesh_fix_poles = True
me_cube_010.use_remesh_preserve_attributes = False
me_cube_010.update()
me_cube_003 = bpy.data.meshes.new('Cube.003')
me_cube_003.from_pydata([(4.407e-07, 0.0, 0.015), (0.7, -3.202e-08, 0.015), (4.407e-07, 0.0, 0.0), (0.7, -3.302e-08, -8.941e-08), (2.204e-07, -0.08, 0.015), (0.7, -0.08, 0.015), (2.204e-07, -0.08, 8.941e-08), (0.7, -0.08, 0.0)], [], [(0, 1, 3, 2), (2, 3, 7, 6), (6, 7, 5, 4), (4, 5, 1, 0), (2, 6, 4, 0), (7, 3, 1, 5)])
_uv = me_cube_003.uv_layers.new(name='UVMap')
_uv.uv.foreach_set('vector', [0.375, 0.0, 0.625, 0.0, 0.625, 0.25, 0.375, 0.25, 0.375, 0.25, 0.625, 0.25, 0.625, 0.5, 0.375, 0.5, 0.375, 0.5, 0.625, 0.5, 0.625, 0.75, 0.375, 0.75, 0.375, 0.75, 0.625, 0.75, 0.625, 1.0, 0.375, 1.0, 0.125, 0.5, 0.375, 0.5, 0.375, 0.75, 0.125, 0.75, 0.625, 0.5, 0.875, 0.5, 0.875, 0.75, 0.625, 0.75])
me_cube_003.materials.append(mat_wood_plain_ligth)
me_cube_003.use_remesh_fix_poles = True
me_cube_003.use_remesh_preserve_attributes = False
me_cube_003.update()
me_cube_011 = bpy.data.meshes.new('Cube.011')
me_cube_011.from_pydata([(6.296e-07, 0.0, 0.015), (1.0, -3.202e-08, 0.015), (6.296e-07, 0.0, 0.0), (1.0, -3.302e-08, -8.941e-08), (3.148e-07, -0.08, 0.015), (1.0, -0.08, 0.015), (3.148e-07, -0.08, 8.941e-08), (1.0, -0.08, 0.0)], [], [(0, 1, 3, 2), (2, 3, 7, 6), (6, 7, 5, 4), (4, 5, 1, 0), (2, 6, 4, 0), (7, 3, 1, 5)])
_uv = me_cube_011.uv_layers.new(name='UVMap')
_uv.uv.foreach_set('vector', [0.375, 0.0, 0.625, 0.0, 0.625, 0.25, 0.375, 0.25, 0.375, 0.25, 0.625, 0.25, 0.625, 0.5, 0.375, 0.5, 0.375, 0.5, 0.625, 0.5, 0.625, 0.75, 0.375, 0.75, 0.375, 0.75, 0.625, 0.75, 0.625, 1.0, 0.375, 1.0, 0.125, 0.5, 0.375, 0.5, 0.375, 0.75, 0.125, 0.75, 0.625, 0.5, 0.875, 0.5, 0.875, 0.75, 0.625, 0.75])
me_cube_011.materials.append(mat_wood_plain_ligth)
me_cube_011.use_remesh_fix_poles = True
me_cube_011.use_remesh_preserve_attributes = False
me_cube_011.update()
me_cube_007 = bpy.data.meshes.new('Cube.007')
me_cube_007.from_pydata([(0.015, 2.015e-09, -6.267e-07), (0.015, -3e-08, -0.09), (1.226e-13, 0.0, -6.296e-07), (1.939e-07, -3.302e-08, -0.09), (0.015, -0.08, -3.119e-07), (0.015, -0.08, -0.09), (1.002e-07, -0.08, -3.148e-07), (2.94e-07, -0.08, -0.09)], [], [(0, 1, 3, 2), (2, 3, 7, 6), (6, 7, 5, 4), (4, 5, 1, 0), (2, 6, 4, 0), (7, 3, 1, 5)])
_uv = me_cube_007.uv_layers.new(name='UVMap')
_uv.uv.foreach_set('vector', [0.375, 0.0, 0.625, 0.0, 0.625, 0.25, 0.375, 0.25, 0.375, 0.25, 0.625, 0.25, 0.625, 0.5, 0.375, 0.5, 0.375, 0.5, 0.625, 0.5, 0.625, 0.75, 0.375, 0.75, 0.375, 0.75, 0.625, 0.75, 0.625, 1.0, 0.375, 1.0, 0.125, 0.5, 0.375, 0.5, 0.375, 0.75, 0.125, 0.75, 0.625, 0.5, 0.875, 0.5, 0.875, 0.75, 0.625, 0.75])
me_cube_007.materials.append(mat_wood_plain_ligth)
me_cube_007.use_remesh_fix_poles = True
me_cube_007.use_remesh_preserve_attributes = False
me_cube_007.update()
me_cube_009 = bpy.data.meshes.new('Cube.009')
me_cube_009.from_pydata([(0.015, 2.015e-09, -6.267e-07), (0.015, -3e-08, -0.09), (1.226e-13, 0.0, -6.296e-07), (1.939e-07, -3.302e-08, -0.09), (0.015, -0.08, -3.119e-07), (0.015, -0.08, -0.09), (1.002e-07, -0.08, -3.148e-07), (2.94e-07, -0.08, -0.09)], [], [(0, 1, 3, 2), (2, 3, 7, 6), (6, 7, 5, 4), (4, 5, 1, 0), (2, 6, 4, 0), (7, 3, 1, 5)])
_uv = me_cube_009.uv_layers.new(name='UVMap')
_uv.uv.foreach_set('vector', [0.375, 0.0, 0.625, 0.0, 0.625, 0.25, 0.375, 0.25, 0.375, 0.25, 0.625, 0.25, 0.625, 0.5, 0.375, 0.5, 0.375, 0.5, 0.625, 0.5, 0.625, 0.75, 0.375, 0.75, 0.375, 0.75, 0.625, 0.75, 0.625, 1.0, 0.375, 1.0, 0.125, 0.5, 0.375, 0.5, 0.375, 0.75, 0.125, 0.75, 0.625, 0.5, 0.875, 0.5, 0.875, 0.75, 0.625, 0.75])
me_cube_009.materials.append(mat_wood_plain_ligth)
me_cube_009.use_remesh_fix_poles = True
me_cube_009.use_remesh_preserve_attributes = False
me_cube_009.update()
me_cube_008 = bpy.data.meshes.new('Cube.008')
me_cube_008.from_pydata([(2.426e-07, -0.004, 0.08), (0.37, -0.004, 0.08), (2.426e-07, 4.768e-08, 0.08), (0.37, 9.537e-08, 0.08), (0.0, -0.004, 0.0), (0.37, -0.004, -6.623e-09), (0.0, 0.0, 0.0), (0.37, 4.768e-08, -6.623e-09)], [], [(0, 1, 3, 2), (2, 3, 7, 6), (6, 7, 5, 4), (4, 5, 1, 0), (2, 6, 4, 0), (7, 3, 1, 5)])
_uv = me_cube_008.uv_layers.new(name='UVMap')
_uv.uv.foreach_set('vector', [0.1837, 1.0, 0.1837, 0.0, 0.1939, 0.0, 0.1939, 1.0, 0.09184, 3.143e-07, 0.09184, 1.0, 6.79e-08, 1.0, 0.0, 0.0, 0.1939, 1.0, 0.1939, 0.0, 0.2041, 0.0, 0.2041, 1.0, 0.09184, 1.0, 0.09184, 2.98e-07, 0.1837, 0.0, 0.1837, 1.0, 0.2041, 0.1837, 0.2041, 0.09184, 0.2143, 0.09184, 0.2143, 0.1837, 0.2143, 8.92e-10, 0.2143, 0.09184, 0.2041, 0.09184, 0.2041, 0.0])
me_cube_008.materials.append(mat_glass_plain)
me_cube_008.use_remesh_fix_poles = True
me_cube_008.use_remesh_preserve_attributes = False
me_cube_008.update()

# ---- objects
ob_wood_006 = bpy.data.objects.new('wood.006', me_cube_004)
ob_mirror_003 = bpy.data.objects.new('mirror.003', me_cube_005)
ob_wood_014 = bpy.data.objects.new('wood.014', me_cube_012)
ob_wood_015 = bpy.data.objects.new('wood.015', me_cube_012)
ob_wood_016 = bpy.data.objects.new('wood.016', me_cube_013)
ob_wood_007 = bpy.data.objects.new('wood.007', me_cube_013)
ob_wood_008 = bpy.data.objects.new('wood.008', me_cube_013)
ob_wood_009 = bpy.data.objects.new('wood.009', me_cube_013)
ob_wood_010 = bpy.data.objects.new('wood.010', me_cube_013)
ob_wood_013 = bpy.data.objects.new('wood.013', me_cube_017)
ob_wood = bpy.data.objects.new('wood', me_cube)
ob_mirror_001 = bpy.data.objects.new('mirror.001', me_cube_001)
ob_mirror = bpy.data.objects.new('mirror', me_plane_105)
ob_cylinder = bpy.data.objects.new('Cylinder', me_cylinder)
ob_cylinder_001 = bpy.data.objects.new('Cylinder.001', me_cylinder)
ob_mirror_002 = bpy.data.objects.new('mirror.002', me_cube_002)
ob_wood_001 = bpy.data.objects.new('wood.001', me_cube_010)
ob_wood_002 = bpy.data.objects.new('wood.002', me_cube_003)
ob_wood_003 = bpy.data.objects.new('wood.003', me_cube_011)
ob_wood_004 = bpy.data.objects.new('wood.004', me_cube_007)
ob_wood_005 = bpy.data.objects.new('wood.005', me_cube_009)
ob_wood_011 = bpy.data.objects.new('wood.011', me_cube_008)
ob_wood_012 = bpy.data.objects.new('wood.012', me_cube_008)

# ---- transforms, parenting, visibility, modifiers, constraints
ob_wood_006.location = (-0.04, 0.0, 0.0)
ob_wood_006.scale = (0.8333, 2.0, 0.875)
ob_mirror_003.location = (0.002501, -0.01, 0.1087)
ob_mirror_003.scale = (0.8892, 1.0, 0.8595)
ob_wood_014.location = (0.845, -0.01, 0.8)
ob_wood_014.rotation_euler = (-0.0, 1.571, 0.0)
ob_wood_015.location = (1.03, -0.01, 0.8)
ob_wood_015.rotation_euler = (-0.0, 1.571, 0.0)
ob_wood_015.scale = (1.0, 1.0, -1.0)
ob_wood_016.location = (0.86, -0.01, 0.79)
ob_wood_016.scale = (0.6338, 1.074, 1.0)
ob_wood_007.location = (0.86, -0.01, -2.049e-08)
ob_wood_007.scale = (0.6338, 1.074, 1.0)
ob_wood_008.location = (0.86, -0.01, 0.59)
ob_wood_008.scale = (0.6338, 1.074, 1.0)
ob_wood_009.location = (0.86, -0.01, 0.39)
ob_wood_009.scale = (0.6338, 1.074, 1.0)
ob_wood_010.location = (0.86, -0.01, 0.19)
ob_wood_010.scale = (0.6338, 1.074, 1.0)
ob_wood_013.location = (1.03, -0.11, 0.8)
ob_wood_013.rotation_euler = (0.0, -0.0, 1.047)
ob_wood_013.scale = (1.0, -1.0, -1.0)
ob_wood.location = (0.0, 0.0, 0.0)
ob_wood.scale = (0.8333, 2.0, 0.875)
ob_mirror_001.location = (0.05, -0.01, 0.05)
ob_mirror.location = (0.0, 0.0, 0.0)
ob_mirror.scale = (200.0, 0.00891, 1.0)
ob_mirror.lineart.crease_threshold = 0.0
ob_cylinder.location = (0.384, -0.08834, 0.05844)
ob_cylinder.rotation_euler = (1.571, -0.0, 0.0)
ob_cylinder.scale = (1.0, 1.0, 0.2)
ob_cylinder_001.location = (0.9651, -0.08105, 0.05344)
ob_cylinder_001.rotation_euler = (1.571, -0.0, 0.0)
ob_cylinder_001.scale = (1.0, 1.0, 0.2)
ob_mirror_002.location = (0.05, -0.015, 0.15)
ob_mirror_002.scale = (1.0, 1.0, 1.0)
ob_wood_001.location = (0.0, 0.0, 0.0)
ob_wood_002.location = (0.36, -0.015, 0.0)
ob_wood_002.scale = (0.8929, 1.0, 1.0)
ob_wood_003.location = (0.0, -0.015, 0.095)
ob_wood_004.location = (0.345, -0.015, 0.095)
ob_wood_004.scale = (1.0, 1.0, 1.056)
ob_wood_005.location = (0.985, -0.015, 0.095)
ob_wood_005.scale = (1.0, 1.0, 1.056)
ob_wood_011.location = (0.363, -0.085, 0.015)
ob_wood_011.scale = (0.8649, 1.0, 1.0)
ob_wood_012.location = (0.6632, -0.07653, 0.015)
ob_wood_012.scale = (0.8649, 1.0, 1.0)

# ---- collection membership
col_mirror_bathroom_b.objects.link(ob_wood_006)
col_mirror_bathroom_b.objects.link(ob_mirror_003)
col_mirror_bathroom_b.objects.link(ob_wood_014)
col_mirror_bathroom_b.objects.link(ob_wood_015)
col_mirror_bathroom_b.objects.link(ob_wood_016)
col_mirror_bathroom_b.objects.link(ob_wood_007)
col_mirror_bathroom_b.objects.link(ob_wood_008)
col_mirror_bathroom_b.objects.link(ob_wood_009)
col_mirror_bathroom_b.objects.link(ob_wood_010)
col_mirror_bathroom_b.objects.link(ob_wood_013)
col_mirror_bathroom.objects.link(ob_wood)
col_mirror_bathroom.objects.link(ob_mirror_001)
col_mirror.objects.link(ob_mirror)
col_full.objects.link(ob_cylinder)
col_full.objects.link(ob_cylinder_001)
col_full.objects.link(ob_mirror_002)
col_full.objects.link(ob_wood_001)
col_full.objects.link(ob_wood_002)
col_full.objects.link(ob_wood_003)
col_full.objects.link(ob_wood_004)
col_full.objects.link(ob_wood_005)
col_full.objects.link(ob_wood_011)
col_full.objects.link(ob_wood_012)

# ---- scene / render settings (as saved in the file)
scene.camera = ob_wood_003
scene.frame_start = 1; scene.frame_end = 250; scene.frame_set(0)
scene.render.engine = 'BLENDER_EEVEE_NEXT'
scene.cycles.use_denoising = False
scene.cycles.samples = 128
scene.cycles.sampling_pattern = 'TABULATED_SOBOL'
scene.cycles.use_adaptive_sampling = False
scene.cycles.use_light_tree = False
scene.view_settings.view_transform = 'Filmic'
bpy.context.view_layer.update()

# ---- added for rendering (the .blend has no active camera and no usable light): camera, sun
cam_auto = bpy.data.cameras.new('AutoCamera')
cam_auto.lens = 50.0
cam_auto.sensor_width = 36.0
cam_auto.clip_end = 1000.0
ob_auto_camera = bpy.data.objects.new('AutoCamera', cam_auto)
scene.collection.objects.link(ob_auto_camera)
ob_auto_camera.location = (1.96923, -1.95952, 1.76221)
ob_auto_camera.rotation_euler = (1.09748, -7.21219e-08, 0.694738)
scene.camera = ob_auto_camera
light_auto_sun = bpy.data.lights.new('AutoSun', 'SUN')
light_auto_sun.energy = 3.0
light_auto_sun.angle = 0.0523599
ob_auto_sun = bpy.data.objects.new('AutoSun', light_auto_sun)
scene.collection.objects.link(ob_auto_sun)
ob_auto_sun.rotation_euler = (0.872665, 0.174533, 0.523599)
bpy.context.view_layer.update()
